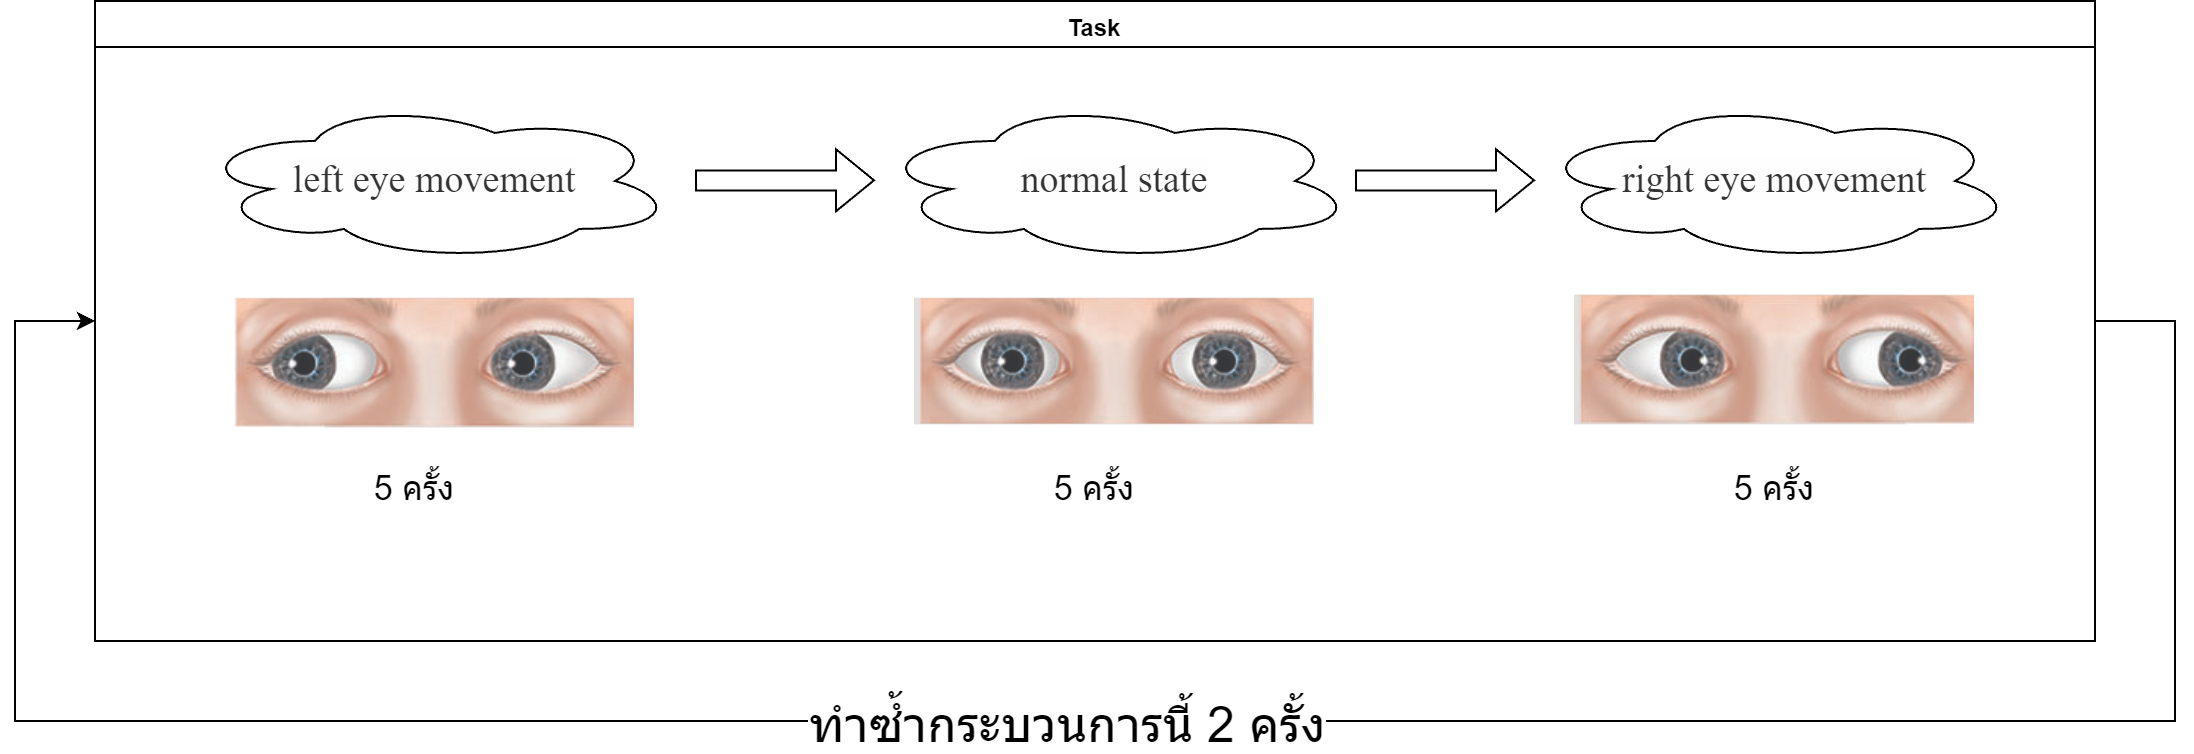

The diagram above was exported from draw.io. Its source (the exported page's mxGraphModel, read from the mxfile embedded in the PNG):
<mxGraphModel dx="1773" dy="1035" grid="1" gridSize="10" guides="1" tooltips="1" connect="1" arrows="1" fold="1" page="1" pageScale="1" pageWidth="850" pageHeight="1100" math="0" shadow="0">
  <root>
    <mxCell id="0" />
    <mxCell id="1" parent="0" />
    <mxCell id="2" value="Task" style="swimlane;whiteSpace=wrap;html=1;shadow=0;strokeColor=default;align=center;verticalAlign=top;fontFamily=Helvetica;fontSize=12;fontColor=default;labelBackgroundColor=default;fillColor=default;" vertex="1" parent="1">
      <mxGeometry x="5240" y="5520" width="1000" height="320" as="geometry" />
    </mxCell>
    <mxCell id="3" value="&lt;span style=&quot;color: rgb(51, 51, 51); font-family: Vollkorn, Palatino, Times; font-size: 19px; orphans: 4; text-align: justify; white-space-collapse: preserve; background-color: rgb(254, 254, 254);&quot;&gt;left eye movement&lt;/span&gt;" style="ellipse;shape=cloud;whiteSpace=wrap;html=1;" vertex="1" parent="2">
      <mxGeometry x="50" y="50" width="240" height="80" as="geometry" />
    </mxCell>
    <mxCell id="4" value="&lt;span style=&quot;color: rgb(51, 51, 51); font-family: Vollkorn, Palatino, Times; font-size: 19px; orphans: 4; text-align: justify; white-space-collapse: preserve; background-color: rgb(254, 254, 254);&quot;&gt;right eye movement&lt;/span&gt;" style="ellipse;shape=cloud;whiteSpace=wrap;html=1;" vertex="1" parent="2">
      <mxGeometry x="720" y="50" width="240" height="80" as="geometry" />
    </mxCell>
    <mxCell id="5" value="&lt;span style=&quot;color: rgb(51, 51, 51); font-family: Vollkorn, Palatino, Times; font-size: 19px; orphans: 4; text-align: justify; white-space-collapse: preserve; background-color: rgb(254, 254, 254);&quot;&gt;normal state&lt;/span&gt;" style="ellipse;shape=cloud;whiteSpace=wrap;html=1;" vertex="1" parent="2">
      <mxGeometry x="390" y="50" width="240" height="80" as="geometry" />
    </mxCell>
    <mxCell id="6" value="" style="shape=flexArrow;endArrow=classic;html=1;rounded=0;" edge="1" parent="2">
      <mxGeometry width="50" height="50" relative="1" as="geometry">
        <mxPoint x="300" y="89.66" as="sourcePoint" />
        <mxPoint x="390" y="89.66" as="targetPoint" />
      </mxGeometry>
    </mxCell>
    <mxCell id="7" value="" style="shape=flexArrow;endArrow=classic;html=1;rounded=0;" edge="1" parent="2">
      <mxGeometry width="50" height="50" relative="1" as="geometry">
        <mxPoint x="630" y="89.65999999999985" as="sourcePoint" />
        <mxPoint x="720" y="89.65999999999985" as="targetPoint" />
      </mxGeometry>
    </mxCell>
    <mxCell id="8" value="" style="shape=image;verticalLabelPosition=bottom;labelBackgroundColor=default;verticalAlign=top;aspect=fixed;imageAspect=0;image=https://bmc.utm.utoronto.ca/cranialnerves/images/c_13/Eyemove-13-7_nolabels768.jpg;clipPath=inset(39.66% 36% 49.14% 36.67%);" vertex="1" parent="2">
      <mxGeometry x="410" y="148.8199999999997" width="200" height="63.36" as="geometry" />
    </mxCell>
    <mxCell id="9" value="" style="shape=image;verticalLabelPosition=bottom;labelBackgroundColor=default;verticalAlign=top;aspect=fixed;imageAspect=0;image=https://bmc.utm.utoronto.ca/cranialnerves/images/c_13/Eyemove-13-7_nolabels768.jpg;clipPath=inset(39.66% 73.33% 49.14% 0%);" vertex="1" parent="2">
      <mxGeometry x="70" y="148.8199999999997" width="200" height="64.95" as="geometry" />
    </mxCell>
    <mxCell id="10" value="" style="shape=image;verticalLabelPosition=bottom;labelBackgroundColor=default;verticalAlign=top;aspect=fixed;imageAspect=0;image=https://bmc.utm.utoronto.ca/cranialnerves/images/c_13/Eyemove-13-7_nolabels768.jpg;clipPath=inset(39.66% 0.33% 49.14% 73%);" vertex="1" parent="2">
      <mxGeometry x="740" y="147.23999999999978" width="200" height="64.94" as="geometry" />
    </mxCell>
    <mxCell id="11" value="5 ครั้ง" style="text;html=1;align=center;verticalAlign=middle;whiteSpace=wrap;rounded=0;fontSize=17;" vertex="1" parent="2">
      <mxGeometry x="130" y="230" width="60" height="30" as="geometry" />
    </mxCell>
    <mxCell id="12" value="5 ครั้ง" style="text;html=1;align=center;verticalAlign=middle;whiteSpace=wrap;rounded=0;fontSize=17;" vertex="1" parent="2">
      <mxGeometry x="470" y="230" width="60" height="30" as="geometry" />
    </mxCell>
    <mxCell id="13" value="5 ครั้ง" style="text;html=1;align=center;verticalAlign=middle;whiteSpace=wrap;rounded=0;fontSize=17;" vertex="1" parent="2">
      <mxGeometry x="810" y="230" width="60" height="30" as="geometry" />
    </mxCell>
    <mxCell id="14" style="edgeStyle=orthogonalEdgeStyle;rounded=0;orthogonalLoop=1;jettySize=auto;html=1;exitX=1;exitY=0.5;exitDx=0;exitDy=0;entryX=0;entryY=0.5;entryDx=0;entryDy=0;" edge="1" source="2" target="2" parent="1">
      <mxGeometry relative="1" as="geometry">
        <Array as="points">
          <mxPoint x="6280" y="5680" />
          <mxPoint x="6280" y="5880" />
          <mxPoint x="5200" y="5880" />
          <mxPoint x="5200" y="5680" />
        </Array>
      </mxGeometry>
    </mxCell>
    <mxCell id="15" value="&lt;font style=&quot;font-size: 25px;&quot;&gt;ทำซ้ำกระบวนการนี้ 2 ครั้ง&lt;/font&gt;" style="edgeLabel;html=1;align=center;verticalAlign=middle;resizable=0;points=[];" vertex="1" connectable="0" parent="14">
      <mxGeometry x="0.0199" relative="1" as="geometry">
        <mxPoint as="offset" />
      </mxGeometry>
    </mxCell>
  </root>
</mxGraphModel>